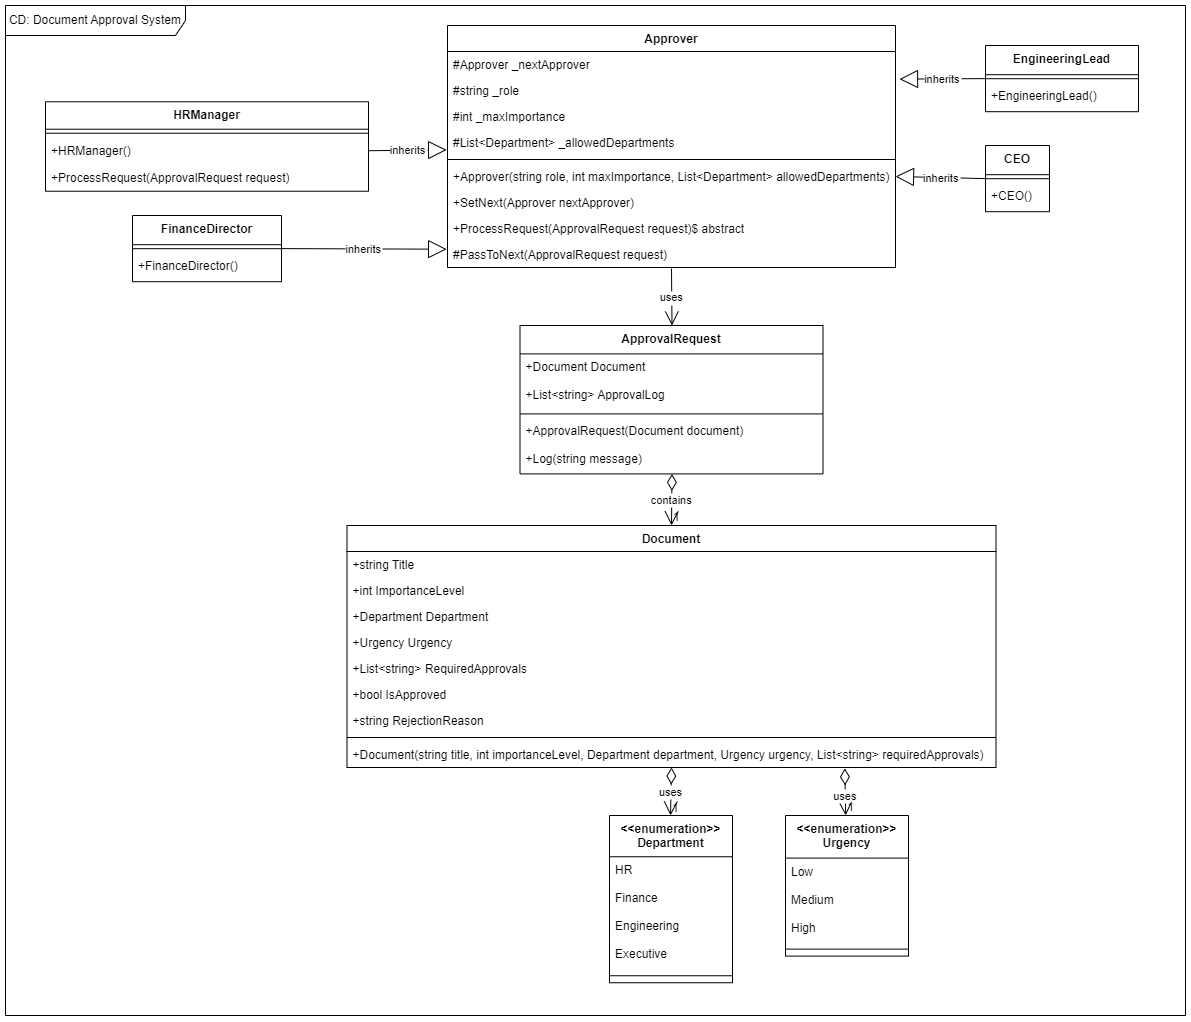

The diagram above was exported from draw.io. Its source (the exported page's mxGraphModel, read from the mxfile embedded in the PNG):
<mxGraphModel dx="2963" dy="1194" grid="1" gridSize="10" guides="1" tooltips="1" connect="1" arrows="1" fold="1" page="1" pageScale="1" pageWidth="827" pageHeight="1169" math="0" shadow="0">
  <root>
    <mxCell id="WIyWlLk6GJQsqaUBKTNV-0" />
    <mxCell id="WIyWlLk6GJQsqaUBKTNV-1" parent="WIyWlLk6GJQsqaUBKTNV-0" />
    <mxCell id="E2JXrOQmTJSMVTn1P-4l-0" value="Approver" style="swimlane;fontStyle=1;align=center;verticalAlign=top;childLayout=stackLayout;horizontal=1;startSize=26;horizontalStack=0;resizeParent=1;resizeParentMax=0;resizeLast=0;collapsible=0;marginBottom=0;" vertex="1" parent="WIyWlLk6GJQsqaUBKTNV-1">
      <mxGeometry x="542" y="20" width="448" height="242" as="geometry" />
    </mxCell>
    <mxCell id="E2JXrOQmTJSMVTn1P-4l-1" value="#Approver _nextApprover" style="text;strokeColor=none;fillColor=none;align=left;verticalAlign=top;spacingLeft=4;spacingRight=4;overflow=hidden;rotatable=0;points=[[0,0.5],[1,0.5]];portConstraint=eastwest;" vertex="1" parent="E2JXrOQmTJSMVTn1P-4l-0">
      <mxGeometry y="26" width="448" height="26" as="geometry" />
    </mxCell>
    <mxCell id="E2JXrOQmTJSMVTn1P-4l-2" value="#string _role" style="text;strokeColor=none;fillColor=none;align=left;verticalAlign=top;spacingLeft=4;spacingRight=4;overflow=hidden;rotatable=0;points=[[0,0.5],[1,0.5]];portConstraint=eastwest;" vertex="1" parent="E2JXrOQmTJSMVTn1P-4l-0">
      <mxGeometry y="52" width="448" height="26" as="geometry" />
    </mxCell>
    <mxCell id="E2JXrOQmTJSMVTn1P-4l-3" value="#int _maxImportance" style="text;strokeColor=none;fillColor=none;align=left;verticalAlign=top;spacingLeft=4;spacingRight=4;overflow=hidden;rotatable=0;points=[[0,0.5],[1,0.5]];portConstraint=eastwest;" vertex="1" parent="E2JXrOQmTJSMVTn1P-4l-0">
      <mxGeometry y="78" width="448" height="26" as="geometry" />
    </mxCell>
    <mxCell id="E2JXrOQmTJSMVTn1P-4l-4" value="#List&lt;Department&gt; _allowedDepartments" style="text;strokeColor=none;fillColor=none;align=left;verticalAlign=top;spacingLeft=4;spacingRight=4;overflow=hidden;rotatable=0;points=[[0,0.5],[1,0.5]];portConstraint=eastwest;" vertex="1" parent="E2JXrOQmTJSMVTn1P-4l-0">
      <mxGeometry y="104" width="448" height="26" as="geometry" />
    </mxCell>
    <mxCell id="E2JXrOQmTJSMVTn1P-4l-5" style="line;strokeWidth=1;fillColor=none;align=left;verticalAlign=middle;spacingTop=-1;spacingLeft=3;spacingRight=3;rotatable=0;labelPosition=right;points=[];portConstraint=eastwest;strokeColor=inherit;" vertex="1" parent="E2JXrOQmTJSMVTn1P-4l-0">
      <mxGeometry y="130" width="448" height="8" as="geometry" />
    </mxCell>
    <mxCell id="E2JXrOQmTJSMVTn1P-4l-6" value="+Approver(string role, int maxImportance, List&lt;Department&gt; allowedDepartments)" style="text;strokeColor=none;fillColor=none;align=left;verticalAlign=top;spacingLeft=4;spacingRight=4;overflow=hidden;rotatable=0;points=[[0,0.5],[1,0.5]];portConstraint=eastwest;" vertex="1" parent="E2JXrOQmTJSMVTn1P-4l-0">
      <mxGeometry y="138" width="448" height="26" as="geometry" />
    </mxCell>
    <mxCell id="E2JXrOQmTJSMVTn1P-4l-7" value="+SetNext(Approver nextApprover)" style="text;strokeColor=none;fillColor=none;align=left;verticalAlign=top;spacingLeft=4;spacingRight=4;overflow=hidden;rotatable=0;points=[[0,0.5],[1,0.5]];portConstraint=eastwest;" vertex="1" parent="E2JXrOQmTJSMVTn1P-4l-0">
      <mxGeometry y="164" width="448" height="26" as="geometry" />
    </mxCell>
    <mxCell id="E2JXrOQmTJSMVTn1P-4l-8" value="+ProcessRequest(ApprovalRequest request)$ abstract" style="text;strokeColor=none;fillColor=none;align=left;verticalAlign=top;spacingLeft=4;spacingRight=4;overflow=hidden;rotatable=0;points=[[0,0.5],[1,0.5]];portConstraint=eastwest;" vertex="1" parent="E2JXrOQmTJSMVTn1P-4l-0">
      <mxGeometry y="190" width="448" height="26" as="geometry" />
    </mxCell>
    <mxCell id="E2JXrOQmTJSMVTn1P-4l-9" value="#PassToNext(ApprovalRequest request)" style="text;strokeColor=none;fillColor=none;align=left;verticalAlign=top;spacingLeft=4;spacingRight=4;overflow=hidden;rotatable=0;points=[[0,0.5],[1,0.5]];portConstraint=eastwest;" vertex="1" parent="E2JXrOQmTJSMVTn1P-4l-0">
      <mxGeometry y="216" width="448" height="26" as="geometry" />
    </mxCell>
    <mxCell id="E2JXrOQmTJSMVTn1P-4l-10" value="HRManager" style="swimlane;fontStyle=1;align=center;verticalAlign=top;childLayout=stackLayout;horizontal=1;startSize=27.428571428571427;horizontalStack=0;resizeParent=1;resizeParentMax=0;resizeLast=0;collapsible=0;marginBottom=0;" vertex="1" parent="WIyWlLk6GJQsqaUBKTNV-1">
      <mxGeometry x="140" y="96.29000000000002" width="323" height="89.42857142857143" as="geometry" />
    </mxCell>
    <mxCell id="E2JXrOQmTJSMVTn1P-4l-11" style="line;strokeWidth=1;fillColor=none;align=left;verticalAlign=middle;spacingTop=-1;spacingLeft=3;spacingRight=3;rotatable=0;labelPosition=right;points=[];portConstraint=eastwest;strokeColor=inherit;" vertex="1" parent="E2JXrOQmTJSMVTn1P-4l-10">
      <mxGeometry y="27.428571428571427" width="323" height="8" as="geometry" />
    </mxCell>
    <mxCell id="E2JXrOQmTJSMVTn1P-4l-12" value="+HRManager()" style="text;strokeColor=none;fillColor=none;align=left;verticalAlign=top;spacingLeft=4;spacingRight=4;overflow=hidden;rotatable=0;points=[[0,0.5],[1,0.5]];portConstraint=eastwest;" vertex="1" parent="E2JXrOQmTJSMVTn1P-4l-10">
      <mxGeometry y="35.42857142857143" width="323" height="27" as="geometry" />
    </mxCell>
    <mxCell id="E2JXrOQmTJSMVTn1P-4l-13" value="+ProcessRequest(ApprovalRequest request)" style="text;strokeColor=none;fillColor=none;align=left;verticalAlign=top;spacingLeft=4;spacingRight=4;overflow=hidden;rotatable=0;points=[[0,0.5],[1,0.5]];portConstraint=eastwest;" vertex="1" parent="E2JXrOQmTJSMVTn1P-4l-10">
      <mxGeometry y="62.42857142857143" width="323" height="27" as="geometry" />
    </mxCell>
    <mxCell id="E2JXrOQmTJSMVTn1P-4l-14" value="FinanceDirector" style="swimlane;fontStyle=1;align=center;verticalAlign=top;childLayout=stackLayout;horizontal=1;startSize=29.2;horizontalStack=0;resizeParent=1;resizeParentMax=0;resizeLast=0;collapsible=0;marginBottom=0;" vertex="1" parent="WIyWlLk6GJQsqaUBKTNV-1">
      <mxGeometry x="227" y="210" width="149" height="66.2" as="geometry" />
    </mxCell>
    <mxCell id="E2JXrOQmTJSMVTn1P-4l-15" style="line;strokeWidth=1;fillColor=none;align=left;verticalAlign=middle;spacingTop=-1;spacingLeft=3;spacingRight=3;rotatable=0;labelPosition=right;points=[];portConstraint=eastwest;strokeColor=inherit;" vertex="1" parent="E2JXrOQmTJSMVTn1P-4l-14">
      <mxGeometry y="29.2" width="149" height="8" as="geometry" />
    </mxCell>
    <mxCell id="E2JXrOQmTJSMVTn1P-4l-16" value="+FinanceDirector()" style="text;strokeColor=none;fillColor=none;align=left;verticalAlign=top;spacingLeft=4;spacingRight=4;overflow=hidden;rotatable=0;points=[[0,0.5],[1,0.5]];portConstraint=eastwest;" vertex="1" parent="E2JXrOQmTJSMVTn1P-4l-14">
      <mxGeometry y="37.2" width="149" height="29" as="geometry" />
    </mxCell>
    <mxCell id="E2JXrOQmTJSMVTn1P-4l-17" value="EngineeringLead" style="swimlane;fontStyle=1;align=center;verticalAlign=top;childLayout=stackLayout;horizontal=1;startSize=29.2;horizontalStack=0;resizeParent=1;resizeParentMax=0;resizeLast=0;collapsible=0;marginBottom=0;" vertex="1" parent="WIyWlLk6GJQsqaUBKTNV-1">
      <mxGeometry x="1080" y="40" width="153" height="66.2" as="geometry" />
    </mxCell>
    <mxCell id="E2JXrOQmTJSMVTn1P-4l-18" style="line;strokeWidth=1;fillColor=none;align=left;verticalAlign=middle;spacingTop=-1;spacingLeft=3;spacingRight=3;rotatable=0;labelPosition=right;points=[];portConstraint=eastwest;strokeColor=inherit;" vertex="1" parent="E2JXrOQmTJSMVTn1P-4l-17">
      <mxGeometry y="29.2" width="153" height="8" as="geometry" />
    </mxCell>
    <mxCell id="E2JXrOQmTJSMVTn1P-4l-19" value="+EngineeringLead()" style="text;strokeColor=none;fillColor=none;align=left;verticalAlign=top;spacingLeft=4;spacingRight=4;overflow=hidden;rotatable=0;points=[[0,0.5],[1,0.5]];portConstraint=eastwest;" vertex="1" parent="E2JXrOQmTJSMVTn1P-4l-17">
      <mxGeometry y="37.2" width="153" height="29" as="geometry" />
    </mxCell>
    <mxCell id="E2JXrOQmTJSMVTn1P-4l-20" value="CEO" style="swimlane;fontStyle=1;align=center;verticalAlign=top;childLayout=stackLayout;horizontal=1;startSize=29.2;horizontalStack=0;resizeParent=1;resizeParentMax=0;resizeLast=0;collapsible=0;marginBottom=0;" vertex="1" parent="WIyWlLk6GJQsqaUBKTNV-1">
      <mxGeometry x="1080" y="140" width="64" height="66.2" as="geometry" />
    </mxCell>
    <mxCell id="E2JXrOQmTJSMVTn1P-4l-21" style="line;strokeWidth=1;fillColor=none;align=left;verticalAlign=middle;spacingTop=-1;spacingLeft=3;spacingRight=3;rotatable=0;labelPosition=right;points=[];portConstraint=eastwest;strokeColor=inherit;" vertex="1" parent="E2JXrOQmTJSMVTn1P-4l-20">
      <mxGeometry y="29.2" width="64" height="8" as="geometry" />
    </mxCell>
    <mxCell id="E2JXrOQmTJSMVTn1P-4l-22" value="+CEO()" style="text;strokeColor=none;fillColor=none;align=left;verticalAlign=top;spacingLeft=4;spacingRight=4;overflow=hidden;rotatable=0;points=[[0,0.5],[1,0.5]];portConstraint=eastwest;" vertex="1" parent="E2JXrOQmTJSMVTn1P-4l-20">
      <mxGeometry y="37.2" width="64" height="29" as="geometry" />
    </mxCell>
    <mxCell id="E2JXrOQmTJSMVTn1P-4l-23" value="Document" style="swimlane;fontStyle=1;align=center;verticalAlign=top;childLayout=stackLayout;horizontal=1;startSize=26;horizontalStack=0;resizeParent=1;resizeParentMax=0;resizeLast=0;collapsible=0;marginBottom=0;" vertex="1" parent="WIyWlLk6GJQsqaUBKTNV-1">
      <mxGeometry x="441.5" y="520" width="649" height="242" as="geometry" />
    </mxCell>
    <mxCell id="E2JXrOQmTJSMVTn1P-4l-24" value="+string Title" style="text;strokeColor=none;fillColor=none;align=left;verticalAlign=top;spacingLeft=4;spacingRight=4;overflow=hidden;rotatable=0;points=[[0,0.5],[1,0.5]];portConstraint=eastwest;" vertex="1" parent="E2JXrOQmTJSMVTn1P-4l-23">
      <mxGeometry y="26" width="649" height="26" as="geometry" />
    </mxCell>
    <mxCell id="E2JXrOQmTJSMVTn1P-4l-25" value="+int ImportanceLevel" style="text;strokeColor=none;fillColor=none;align=left;verticalAlign=top;spacingLeft=4;spacingRight=4;overflow=hidden;rotatable=0;points=[[0,0.5],[1,0.5]];portConstraint=eastwest;" vertex="1" parent="E2JXrOQmTJSMVTn1P-4l-23">
      <mxGeometry y="52" width="649" height="26" as="geometry" />
    </mxCell>
    <mxCell id="E2JXrOQmTJSMVTn1P-4l-26" value="+Department Department" style="text;strokeColor=none;fillColor=none;align=left;verticalAlign=top;spacingLeft=4;spacingRight=4;overflow=hidden;rotatable=0;points=[[0,0.5],[1,0.5]];portConstraint=eastwest;" vertex="1" parent="E2JXrOQmTJSMVTn1P-4l-23">
      <mxGeometry y="78" width="649" height="26" as="geometry" />
    </mxCell>
    <mxCell id="E2JXrOQmTJSMVTn1P-4l-27" value="+Urgency Urgency" style="text;strokeColor=none;fillColor=none;align=left;verticalAlign=top;spacingLeft=4;spacingRight=4;overflow=hidden;rotatable=0;points=[[0,0.5],[1,0.5]];portConstraint=eastwest;" vertex="1" parent="E2JXrOQmTJSMVTn1P-4l-23">
      <mxGeometry y="104" width="649" height="26" as="geometry" />
    </mxCell>
    <mxCell id="E2JXrOQmTJSMVTn1P-4l-28" value="+List&lt;string&gt; RequiredApprovals" style="text;strokeColor=none;fillColor=none;align=left;verticalAlign=top;spacingLeft=4;spacingRight=4;overflow=hidden;rotatable=0;points=[[0,0.5],[1,0.5]];portConstraint=eastwest;" vertex="1" parent="E2JXrOQmTJSMVTn1P-4l-23">
      <mxGeometry y="130" width="649" height="26" as="geometry" />
    </mxCell>
    <mxCell id="E2JXrOQmTJSMVTn1P-4l-29" value="+bool IsApproved" style="text;strokeColor=none;fillColor=none;align=left;verticalAlign=top;spacingLeft=4;spacingRight=4;overflow=hidden;rotatable=0;points=[[0,0.5],[1,0.5]];portConstraint=eastwest;" vertex="1" parent="E2JXrOQmTJSMVTn1P-4l-23">
      <mxGeometry y="156" width="649" height="26" as="geometry" />
    </mxCell>
    <mxCell id="E2JXrOQmTJSMVTn1P-4l-30" value="+string RejectionReason" style="text;strokeColor=none;fillColor=none;align=left;verticalAlign=top;spacingLeft=4;spacingRight=4;overflow=hidden;rotatable=0;points=[[0,0.5],[1,0.5]];portConstraint=eastwest;" vertex="1" parent="E2JXrOQmTJSMVTn1P-4l-23">
      <mxGeometry y="182" width="649" height="26" as="geometry" />
    </mxCell>
    <mxCell id="E2JXrOQmTJSMVTn1P-4l-31" style="line;strokeWidth=1;fillColor=none;align=left;verticalAlign=middle;spacingTop=-1;spacingLeft=3;spacingRight=3;rotatable=0;labelPosition=right;points=[];portConstraint=eastwest;strokeColor=inherit;" vertex="1" parent="E2JXrOQmTJSMVTn1P-4l-23">
      <mxGeometry y="208" width="649" height="8" as="geometry" />
    </mxCell>
    <mxCell id="E2JXrOQmTJSMVTn1P-4l-32" value="+Document(string title, int importanceLevel, Department department, Urgency urgency, List&lt;string&gt; requiredApprovals)" style="text;strokeColor=none;fillColor=none;align=left;verticalAlign=top;spacingLeft=4;spacingRight=4;overflow=hidden;rotatable=0;points=[[0,0.5],[1,0.5]];portConstraint=eastwest;" vertex="1" parent="E2JXrOQmTJSMVTn1P-4l-23">
      <mxGeometry y="216" width="649" height="26" as="geometry" />
    </mxCell>
    <mxCell id="E2JXrOQmTJSMVTn1P-4l-33" value="ApprovalRequest" style="swimlane;fontStyle=1;align=center;verticalAlign=top;childLayout=stackLayout;horizontal=1;startSize=28.4;horizontalStack=0;resizeParent=1;resizeParentMax=0;resizeLast=0;collapsible=0;marginBottom=0;" vertex="1" parent="WIyWlLk6GJQsqaUBKTNV-1">
      <mxGeometry x="614.5" y="320" width="303" height="148.4" as="geometry" />
    </mxCell>
    <mxCell id="E2JXrOQmTJSMVTn1P-4l-34" value="+Document Document" style="text;strokeColor=none;fillColor=none;align=left;verticalAlign=top;spacingLeft=4;spacingRight=4;overflow=hidden;rotatable=0;points=[[0,0.5],[1,0.5]];portConstraint=eastwest;" vertex="1" parent="E2JXrOQmTJSMVTn1P-4l-33">
      <mxGeometry y="28.4" width="303" height="28" as="geometry" />
    </mxCell>
    <mxCell id="E2JXrOQmTJSMVTn1P-4l-35" value="+List&lt;string&gt; ApprovalLog" style="text;strokeColor=none;fillColor=none;align=left;verticalAlign=top;spacingLeft=4;spacingRight=4;overflow=hidden;rotatable=0;points=[[0,0.5],[1,0.5]];portConstraint=eastwest;" vertex="1" parent="E2JXrOQmTJSMVTn1P-4l-33">
      <mxGeometry y="56.4" width="303" height="28" as="geometry" />
    </mxCell>
    <mxCell id="E2JXrOQmTJSMVTn1P-4l-36" style="line;strokeWidth=1;fillColor=none;align=left;verticalAlign=middle;spacingTop=-1;spacingLeft=3;spacingRight=3;rotatable=0;labelPosition=right;points=[];portConstraint=eastwest;strokeColor=inherit;" vertex="1" parent="E2JXrOQmTJSMVTn1P-4l-33">
      <mxGeometry y="84.4" width="303" height="8" as="geometry" />
    </mxCell>
    <mxCell id="E2JXrOQmTJSMVTn1P-4l-37" value="+ApprovalRequest(Document document)" style="text;strokeColor=none;fillColor=none;align=left;verticalAlign=top;spacingLeft=4;spacingRight=4;overflow=hidden;rotatable=0;points=[[0,0.5],[1,0.5]];portConstraint=eastwest;" vertex="1" parent="E2JXrOQmTJSMVTn1P-4l-33">
      <mxGeometry y="92.4" width="303" height="28" as="geometry" />
    </mxCell>
    <mxCell id="E2JXrOQmTJSMVTn1P-4l-38" value="+Log(string message)" style="text;strokeColor=none;fillColor=none;align=left;verticalAlign=top;spacingLeft=4;spacingRight=4;overflow=hidden;rotatable=0;points=[[0,0.5],[1,0.5]];portConstraint=eastwest;" vertex="1" parent="E2JXrOQmTJSMVTn1P-4l-33">
      <mxGeometry y="120.4" width="303" height="28" as="geometry" />
    </mxCell>
    <mxCell id="E2JXrOQmTJSMVTn1P-4l-39" value="&lt;&lt;enumeration&gt;&gt;&#10;Department" style="swimlane;fontStyle=1;align=center;verticalAlign=top;childLayout=stackLayout;horizontal=1;startSize=41.25;horizontalStack=0;resizeParent=1;resizeParentMax=0;resizeLast=0;collapsible=0;marginBottom=0;" vertex="1" parent="WIyWlLk6GJQsqaUBKTNV-1">
      <mxGeometry x="704" y="810" width="123" height="167.25" as="geometry" />
    </mxCell>
    <mxCell id="E2JXrOQmTJSMVTn1P-4l-40" value="HR" style="text;strokeColor=none;fillColor=none;align=left;verticalAlign=top;spacingLeft=4;spacingRight=4;overflow=hidden;rotatable=0;points=[[0,0.5],[1,0.5]];portConstraint=eastwest;" vertex="1" parent="E2JXrOQmTJSMVTn1P-4l-39">
      <mxGeometry y="41.25" width="123" height="28" as="geometry" />
    </mxCell>
    <mxCell id="E2JXrOQmTJSMVTn1P-4l-41" value="Finance" style="text;strokeColor=none;fillColor=none;align=left;verticalAlign=top;spacingLeft=4;spacingRight=4;overflow=hidden;rotatable=0;points=[[0,0.5],[1,0.5]];portConstraint=eastwest;" vertex="1" parent="E2JXrOQmTJSMVTn1P-4l-39">
      <mxGeometry y="69.25" width="123" height="28" as="geometry" />
    </mxCell>
    <mxCell id="E2JXrOQmTJSMVTn1P-4l-42" value="Engineering" style="text;strokeColor=none;fillColor=none;align=left;verticalAlign=top;spacingLeft=4;spacingRight=4;overflow=hidden;rotatable=0;points=[[0,0.5],[1,0.5]];portConstraint=eastwest;" vertex="1" parent="E2JXrOQmTJSMVTn1P-4l-39">
      <mxGeometry y="97.25" width="123" height="28" as="geometry" />
    </mxCell>
    <mxCell id="E2JXrOQmTJSMVTn1P-4l-43" value="Executive" style="text;strokeColor=none;fillColor=none;align=left;verticalAlign=top;spacingLeft=4;spacingRight=4;overflow=hidden;rotatable=0;points=[[0,0.5],[1,0.5]];portConstraint=eastwest;" vertex="1" parent="E2JXrOQmTJSMVTn1P-4l-39">
      <mxGeometry y="125.25" width="123" height="28" as="geometry" />
    </mxCell>
    <mxCell id="E2JXrOQmTJSMVTn1P-4l-44" style="line;strokeWidth=1;fillColor=none;align=left;verticalAlign=middle;spacingTop=-1;spacingLeft=3;spacingRight=3;rotatable=0;labelPosition=right;points=[];portConstraint=eastwest;strokeColor=inherit;" vertex="1" parent="E2JXrOQmTJSMVTn1P-4l-39">
      <mxGeometry y="153.25" width="123" height="14" as="geometry" />
    </mxCell>
    <mxCell id="E2JXrOQmTJSMVTn1P-4l-45" value="&lt;&lt;enumeration&gt;&gt;&#10;Urgency" style="swimlane;fontStyle=1;align=center;verticalAlign=top;childLayout=stackLayout;horizontal=1;startSize=42.599999999999994;horizontalStack=0;resizeParent=1;resizeParentMax=0;resizeLast=0;collapsible=0;marginBottom=0;" vertex="1" parent="WIyWlLk6GJQsqaUBKTNV-1">
      <mxGeometry x="880" y="810" width="123" height="140.6" as="geometry" />
    </mxCell>
    <mxCell id="E2JXrOQmTJSMVTn1P-4l-46" value="Low" style="text;strokeColor=none;fillColor=none;align=left;verticalAlign=top;spacingLeft=4;spacingRight=4;overflow=hidden;rotatable=0;points=[[0,0.5],[1,0.5]];portConstraint=eastwest;" vertex="1" parent="E2JXrOQmTJSMVTn1P-4l-45">
      <mxGeometry y="42.599999999999994" width="123" height="28" as="geometry" />
    </mxCell>
    <mxCell id="E2JXrOQmTJSMVTn1P-4l-47" value="Medium" style="text;strokeColor=none;fillColor=none;align=left;verticalAlign=top;spacingLeft=4;spacingRight=4;overflow=hidden;rotatable=0;points=[[0,0.5],[1,0.5]];portConstraint=eastwest;" vertex="1" parent="E2JXrOQmTJSMVTn1P-4l-45">
      <mxGeometry y="70.6" width="123" height="28" as="geometry" />
    </mxCell>
    <mxCell id="E2JXrOQmTJSMVTn1P-4l-48" value="High" style="text;strokeColor=none;fillColor=none;align=left;verticalAlign=top;spacingLeft=4;spacingRight=4;overflow=hidden;rotatable=0;points=[[0,0.5],[1,0.5]];portConstraint=eastwest;" vertex="1" parent="E2JXrOQmTJSMVTn1P-4l-45">
      <mxGeometry y="98.6" width="123" height="28" as="geometry" />
    </mxCell>
    <mxCell id="E2JXrOQmTJSMVTn1P-4l-49" style="line;strokeWidth=1;fillColor=none;align=left;verticalAlign=middle;spacingTop=-1;spacingLeft=3;spacingRight=3;rotatable=0;labelPosition=right;points=[];portConstraint=eastwest;strokeColor=inherit;" vertex="1" parent="E2JXrOQmTJSMVTn1P-4l-45">
      <mxGeometry y="126.6" width="123" height="14" as="geometry" />
    </mxCell>
    <mxCell id="E2JXrOQmTJSMVTn1P-4l-50" value="inherits" style="curved=0;startArrow=block;startSize=16;startFill=0;endArrow=none;exitX=-0.002;exitY=0.784;entryX=1;entryY=0.5;rounded=0;entryDx=0;entryDy=0;exitDx=0;exitDy=0;exitPerimeter=0;" edge="1" parent="WIyWlLk6GJQsqaUBKTNV-1" source="E2JXrOQmTJSMVTn1P-4l-4" target="E2JXrOQmTJSMVTn1P-4l-12">
      <mxGeometry relative="1" as="geometry">
        <Array as="points" />
      </mxGeometry>
    </mxCell>
    <mxCell id="E2JXrOQmTJSMVTn1P-4l-51" value="inherits" style="curved=0;startArrow=block;startSize=16;startFill=0;endArrow=none;exitX=-0.002;exitY=0.296;entryX=1;entryY=0.5;rounded=0;entryDx=0;entryDy=0;exitDx=0;exitDy=0;exitPerimeter=0;" edge="1" parent="WIyWlLk6GJQsqaUBKTNV-1" source="E2JXrOQmTJSMVTn1P-4l-9" target="E2JXrOQmTJSMVTn1P-4l-14">
      <mxGeometry relative="1" as="geometry">
        <Array as="points" />
      </mxGeometry>
    </mxCell>
    <mxCell id="E2JXrOQmTJSMVTn1P-4l-52" value="inherits" style="curved=0;startArrow=block;startSize=16;startFill=0;endArrow=none;exitX=1.009;exitY=0.063;entryX=0;entryY=0.5;rounded=0;exitDx=0;exitDy=0;exitPerimeter=0;entryDx=0;entryDy=0;" edge="1" parent="WIyWlLk6GJQsqaUBKTNV-1" source="E2JXrOQmTJSMVTn1P-4l-2" target="E2JXrOQmTJSMVTn1P-4l-17">
      <mxGeometry relative="1" as="geometry">
        <Array as="points" />
      </mxGeometry>
    </mxCell>
    <mxCell id="E2JXrOQmTJSMVTn1P-4l-56" value="contains" style="curved=1;startArrow=diamondThin;startSize=14;startFill=0;endArrow=open;endSize=12;exitX=0.5016759488448845;exitY=1;entryX=0.5000088778409091;entryY=0;rounded=0;" edge="1" parent="WIyWlLk6GJQsqaUBKTNV-1" source="E2JXrOQmTJSMVTn1P-4l-33" target="E2JXrOQmTJSMVTn1P-4l-23">
      <mxGeometry relative="1" as="geometry">
        <Array as="points" />
      </mxGeometry>
    </mxCell>
    <mxCell id="E2JXrOQmTJSMVTn1P-4l-57" value="1" style="edgeLabel;resizable=0;labelBackgroundColor=none;fontSize=12;align=left;verticalAlign=bottom;" vertex="1" parent="E2JXrOQmTJSMVTn1P-4l-56">
      <mxGeometry x="1" relative="1" as="geometry" />
    </mxCell>
    <mxCell id="E2JXrOQmTJSMVTn1P-4l-58" value="uses" style="curved=1;startArrow=diamondThin;startSize=14;startFill=0;endArrow=open;endSize=12;exitX=0.5000088778409091;exitY=1;entryX=0.4959984756097561;entryY=0;rounded=0;" edge="1" parent="WIyWlLk6GJQsqaUBKTNV-1" source="E2JXrOQmTJSMVTn1P-4l-23" target="E2JXrOQmTJSMVTn1P-4l-39">
      <mxGeometry relative="1" as="geometry">
        <Array as="points" />
      </mxGeometry>
    </mxCell>
    <mxCell id="E2JXrOQmTJSMVTn1P-4l-59" value="1" style="edgeLabel;resizable=0;labelBackgroundColor=none;fontSize=12;align=left;verticalAlign=bottom;" vertex="1" parent="E2JXrOQmTJSMVTn1P-4l-58">
      <mxGeometry x="1" relative="1" as="geometry" />
    </mxCell>
    <mxCell id="E2JXrOQmTJSMVTn1P-4l-60" value="uses" style="curved=1;startArrow=diamondThin;startSize=14;startFill=0;endArrow=open;endSize=12;exitX=0.767;exitY=1.033;rounded=0;exitDx=0;exitDy=0;exitPerimeter=0;" edge="1" parent="WIyWlLk6GJQsqaUBKTNV-1" source="E2JXrOQmTJSMVTn1P-4l-32" target="E2JXrOQmTJSMVTn1P-4l-45">
      <mxGeometry x="0.1715" relative="1" as="geometry">
        <Array as="points" />
        <mxPoint x="1200" y="840" as="targetPoint" />
        <mxPoint as="offset" />
      </mxGeometry>
    </mxCell>
    <mxCell id="E2JXrOQmTJSMVTn1P-4l-61" value="1" style="edgeLabel;resizable=0;labelBackgroundColor=none;fontSize=12;align=left;verticalAlign=bottom;" vertex="1" parent="E2JXrOQmTJSMVTn1P-4l-60">
      <mxGeometry x="1" relative="1" as="geometry" />
    </mxCell>
    <mxCell id="E2JXrOQmTJSMVTn1P-4l-62" value="uses" style="curved=1;startArrow=none;endArrow=open;endSize=12;exitX=0.5;exitY=1.041;entryX=0.5016759488448845;entryY=0;rounded=0;exitDx=0;exitDy=0;exitPerimeter=0;" edge="1" parent="WIyWlLk6GJQsqaUBKTNV-1" source="E2JXrOQmTJSMVTn1P-4l-9" target="E2JXrOQmTJSMVTn1P-4l-33">
      <mxGeometry relative="1" as="geometry">
        <Array as="points" />
      </mxGeometry>
    </mxCell>
    <mxCell id="E2JXrOQmTJSMVTn1P-4l-64" value="inherits" style="curved=0;startArrow=block;startSize=16;startFill=0;endArrow=none;exitX=1;exitY=0.5;entryX=0;entryY=0.5;rounded=0;exitDx=0;exitDy=0;entryDx=0;entryDy=0;" edge="1" parent="WIyWlLk6GJQsqaUBKTNV-1" source="E2JXrOQmTJSMVTn1P-4l-6" target="E2JXrOQmTJSMVTn1P-4l-20">
      <mxGeometry relative="1" as="geometry">
        <Array as="points" />
        <mxPoint x="822" y="262" as="sourcePoint" />
        <mxPoint x="827" y="366" as="targetPoint" />
      </mxGeometry>
    </mxCell>
    <mxCell id="E2JXrOQmTJSMVTn1P-4l-65" value="CD: Document Approval System" style="shape=umlFrame;whiteSpace=wrap;html=1;pointerEvents=0;width=180;height=30;" vertex="1" parent="WIyWlLk6GJQsqaUBKTNV-1">
      <mxGeometry x="100" width="1180" height="1010" as="geometry" />
    </mxCell>
  </root>
</mxGraphModel>